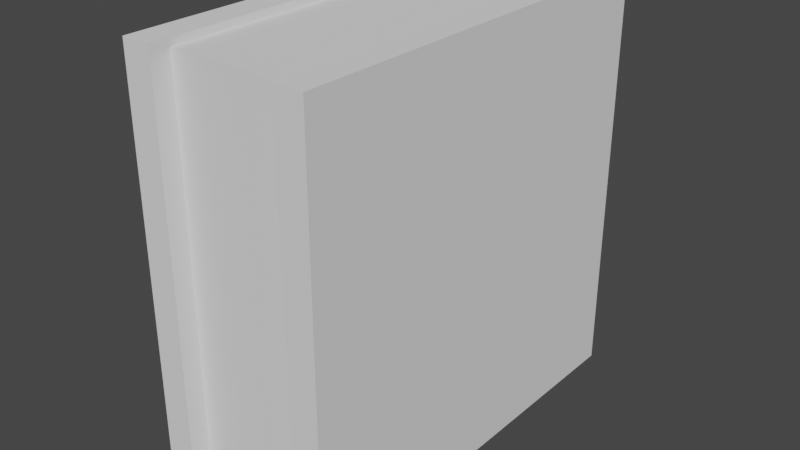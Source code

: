 # Source: Book.blend  (saved by Blender 2.91.10; exported with 4.5.12 LTS)
import bpy
from mathutils import Matrix  # noqa: F401  (used for matrix-valued properties, if any)

bpy.ops.wm.read_factory_settings(use_empty=True)
scene = bpy.context.scene
scene.name = 'Scene'

# ---- collections
col_collection = bpy.data.collections.new('Collection'); scene.collection.children.link(col_collection)

# ---- world
world_world = bpy.data.worlds.new('World'); scene.world = world_world
world_world.use_nodes = True; world_world.node_tree.nodes.clear()
_N = world_world.node_tree.nodes; _L = world_world.node_tree.links
n0 = _N.new('ShaderNodeOutputWorld'); n0.name = 'World Output'; n0.location = (300, 300)
n1 = _N.new('ShaderNodeBackground'); n1.name = 'Background'; n1.location = (10, 300)
n1.inputs[0].default_value = (0.05088, 0.05088, 0.05088, 1.0)
_L.new(n1.outputs[0], n0.inputs[0])
n0.is_active_output = True
world_world.color = (0.05088, 0.05088, 0.05088)
world_world.use_sun_shadow = False
world_world.sun_shadow_jitter_overblur = 0.0

# ---- meshes
me_cube_001 = bpy.data.meshes.new('Cube.001')
me_cube_001.from_pydata([(-1.0, -1.0, -1.0), (-1.0, -1.0, 1.0), (-1.0, 1.0, -1.0), (-1.0, 1.0, 1.0), (1.0, -1.0, -1.0), (1.0, -1.0, 1.0), (1.0, 1.0, -1.0), (1.0, 1.0, 1.0)], [], [(0, 1, 3, 2), (2, 3, 7, 6), (6, 7, 5, 4), (4, 5, 1, 0), (2, 6, 4, 0), (7, 3, 1, 5)])
_uv = me_cube_001.uv_layers.new(name='UVMap')
_uv.uv.foreach_set('vector', [0.1306, 0.3969, 0.1346, 0.3969, 0.1346, 0.5012, 0.1306, 0.5012, 0.1306, 0.5012, 0.1346, 0.5012, 0.1346, 0.6054, 0.1306, 0.6054, 0.1306, 0.6054, 0.1346, 0.6054, 0.1346, 0.7097, 0.1306, 0.7097, 0.1306, 0.7097, 0.1346, 0.7097, 0.1346, 0.8139, 0.1306, 0.8139, 0.1266, 0.6054, 0.1306, 0.6054, 0.1306, 0.7097, 0.1266, 0.7097, 0.1346, 0.6054, 0.1386, 0.6054, 0.1386, 0.7097, 0.1346, 0.7097])
me_cube_001.use_remesh_fix_poles = True
me_cube_001.use_remesh_preserve_attributes = False
me_cube_001.use_mirror_vertex_groups = False
me_cube_001.update()
me_cube_002 = bpy.data.meshes.new('Cube.002')
me_cube_002.from_pydata([(-1.0, -1.0, -1.0), (-1.0, -1.0, 1.0), (-1.0, 1.0, -1.0), (-1.0, 1.0, 1.0), (1.0, -1.0, -1.0), (1.0, -1.0, 1.0), (1.0, 1.0, -1.0), (1.0, 1.0, 1.0), (-1.0, 0.8823, -1.0), (-1.0, 0.8823, 1.0), (1.0, 0.8823, -1.0), (1.0, 0.8823, 1.0), (5.234, 1.0, 1.0), (5.234, 1.0, -1.0), (5.234, 0.8823, -1.0), (5.234, 0.8823, 1.0)], [], [(8, 9, 3, 2), (2, 3, 7, 6), (10, 11, 5, 4), (4, 5, 1, 0), (8, 10, 4, 0), (11, 9, 1, 5), (7, 3, 9, 11), (2, 6, 10, 8), (10, 6, 13, 14), (0, 1, 9, 8), (13, 12, 15, 14), (11, 10, 14, 15), (6, 7, 12, 13), (7, 11, 15, 12)])
_uv = me_cube_002.uv_layers.new(name='UVMap')
_uv.uv.foreach_set('vector', [0.375, 0.2353, 0.625, 0.2353, 0.625, 0.25, 0.375, 0.25, 0.375, 0.25, 0.625, 0.25, 0.625, 0.5, 0.375, 0.5, 0.375, 0.5147, 0.625, 0.5147, 0.625, 0.75, 0.375, 0.75, 0.375, 0.75, 0.625, 0.75, 0.625, 1.0, 0.375, 1.0, 0.125, 0.5147, 0.375, 0.5147, 0.375, 0.75, 0.125, 0.75, 0.625, 0.5147, 0.875, 0.5147, 0.875, 0.75, 0.625, 0.75, 0.625, 0.5, 0.875, 0.5, 0.875, 0.5147, 0.625, 0.5147, 0.125, 0.5, 0.375, 0.5, 0.375, 0.5147, 0.125, 0.5147, 0.375, 0.5147, 0.375, 0.5, 0.375, 0.5, 0.375, 0.5147, 0.375, 0.0, 0.625, 0.0, 0.625, 0.2353, 0.375, 0.2353, 0.375, 0.5, 0.625, 0.5, 0.625, 0.5147, 0.375, 0.5147, 0.625, 0.5147, 0.375, 0.5147, 0.375, 0.5147, 0.625, 0.5147, 0.375, 0.5, 0.625, 0.5, 0.625, 0.5, 0.375, 0.5, 0.625, 0.5, 0.625, 0.5147, 0.625, 0.5147, 0.625, 0.5])
me_cube_002.use_remesh_fix_poles = True
me_cube_002.use_remesh_preserve_attributes = False
me_cube_002.use_mirror_vertex_groups = False
me_cube_002.update()
me_cube_003 = bpy.data.meshes.new('Cube.003')
me_cube_003.from_pydata([(-1.0, -1.0, -1.0), (-1.0, -1.0, 1.0), (-1.0, 1.0, -1.0), (-1.0, 1.0, 1.0), (1.0, -1.0, -1.0), (1.0, -1.0, 1.0), (1.0, 1.0, -1.0), (1.0, 1.0, 1.0), (-1.0, 0.8823, -1.0), (-1.0, 0.8823, 1.0), (1.0, 0.8823, -1.0), (1.0, 0.8823, 1.0), (5.234, 1.0, 1.0), (5.234, 1.0, -1.0), (5.234, 0.8823, -1.0), (5.234, 0.8823, 1.0)], [], [(8, 9, 3, 2), (2, 3, 7, 6), (10, 11, 5, 4), (4, 5, 1, 0), (8, 10, 4, 0), (11, 9, 1, 5), (7, 3, 9, 11), (2, 6, 10, 8), (10, 6, 13, 14), (0, 1, 9, 8), (13, 12, 15, 14), (11, 10, 14, 15), (6, 7, 12, 13), (7, 11, 15, 12)])
_uv = me_cube_003.uv_layers.new(name='UVMap')
_uv.uv.foreach_set('vector', [0.375, 0.2353, 0.625, 0.2353, 0.625, 0.25, 0.375, 0.25, 0.375, 0.25, 0.625, 0.25, 0.625, 0.5, 0.375, 0.5, 0.375, 0.5147, 0.625, 0.5147, 0.625, 0.75, 0.375, 0.75, 0.375, 0.75, 0.625, 0.75, 0.625, 1.0, 0.375, 1.0, 0.125, 0.5147, 0.375, 0.5147, 0.375, 0.75, 0.125, 0.75, 0.625, 0.5147, 0.875, 0.5147, 0.875, 0.75, 0.625, 0.75, 0.625, 0.5, 0.875, 0.5, 0.875, 0.5147, 0.625, 0.5147, 0.125, 0.5, 0.375, 0.5, 0.375, 0.5147, 0.125, 0.5147, 0.375, 0.5147, 0.375, 0.5, 0.375, 0.5, 0.375, 0.5147, 0.375, 0.0, 0.625, 0.0, 0.625, 0.2353, 0.375, 0.2353, 0.375, 0.5, 0.625, 0.5, 0.625, 0.5147, 0.375, 0.5147, 0.625, 0.5147, 0.375, 0.5147, 0.375, 0.5147, 0.625, 0.5147, 0.375, 0.5, 0.625, 0.5, 0.625, 0.5, 0.375, 0.5, 0.625, 0.5, 0.625, 0.5147, 0.625, 0.5147, 0.625, 0.5])
me_cube_003.use_remesh_fix_poles = True
me_cube_003.use_remesh_preserve_attributes = False
me_cube_003.use_mirror_vertex_groups = False
me_cube_003.update()

# ---- objects
ob_cube = bpy.data.objects.new('Cube', me_cube_001)
ob_cube_001 = bpy.data.objects.new('Cube.001', me_cube_002)
ob_cube_002 = bpy.data.objects.new('Cube.002', me_cube_003)

# ---- transforms, parenting, visibility, modifiers, constraints
ob_cube.location = (0.0, 0.0, 0.0)
ob_cube.scale = (0.3269, 0.94, 1.0)
ob_cube.lineart.crease_threshold = 0.0
ob_cube_001.location = (-0.3926, 0.0, 0.0)
ob_cube_001.scale = (0.07381, 1.037, 1.037)
ob_cube_001.lineart.crease_threshold = 0.0
ob_cube_002.parent = ob_cube_001
ob_cube_002.matrix_parent_inverse = Matrix(((13.55, -0.0, 0.0, 5.319), (-0.0, 0.9639, -0.0, 0.0), (0.0, 0.0, 0.9639, -0.0), (-0.0, 0.0, -0.0, 1.0)))
ob_cube_002.location = (0.382, 0.0, 0.0)
ob_cube_002.rotation_euler = (3.142, -0.0, 0.0)
ob_cube_002.scale = (-0.07408, -1.037, -1.037)
ob_cube_002.lineart.crease_threshold = 0.0

# ---- collection membership
col_collection.objects.link(ob_cube)
col_collection.objects.link(ob_cube_001)
col_collection.objects.link(ob_cube_002)

# ---- scene / render settings (as saved in the file)
scene.frame_start = 1; scene.frame_end = 250; scene.frame_set(1)
scene.render.engine = 'BLENDER_EEVEE_NEXT'
scene.cycles.use_denoising = False
scene.cycles.samples = 128
scene.cycles.sampling_pattern = 'TABULATED_SOBOL'
scene.cycles.use_adaptive_sampling = False
scene.cycles.use_light_tree = False
scene.view_settings.view_transform = 'Filmic'
bpy.context.view_layer.update()

# ---- added for rendering (the .blend has no active camera and no usable light): camera, sun
cam_auto = bpy.data.cameras.new('AutoCamera')
cam_auto.lens = 50.0
cam_auto.sensor_width = 36.0
cam_auto.clip_end = 1000.0
ob_auto_camera = bpy.data.objects.new('AutoCamera', cam_auto)
scene.collection.objects.link(ob_auto_camera)
ob_auto_camera.location = (2.84089, -3.41525, 2.27684)
ob_auto_camera.rotation_euler = (1.09748, -7.21219e-08, 0.694738)
scene.camera = ob_auto_camera
light_auto_sun = bpy.data.lights.new('AutoSun', 'SUN')
light_auto_sun.energy = 3.0
light_auto_sun.angle = 0.0523599
ob_auto_sun = bpy.data.objects.new('AutoSun', light_auto_sun)
scene.collection.objects.link(ob_auto_sun)
ob_auto_sun.rotation_euler = (0.872665, 0.174533, 0.523599)
bpy.context.view_layer.update()
